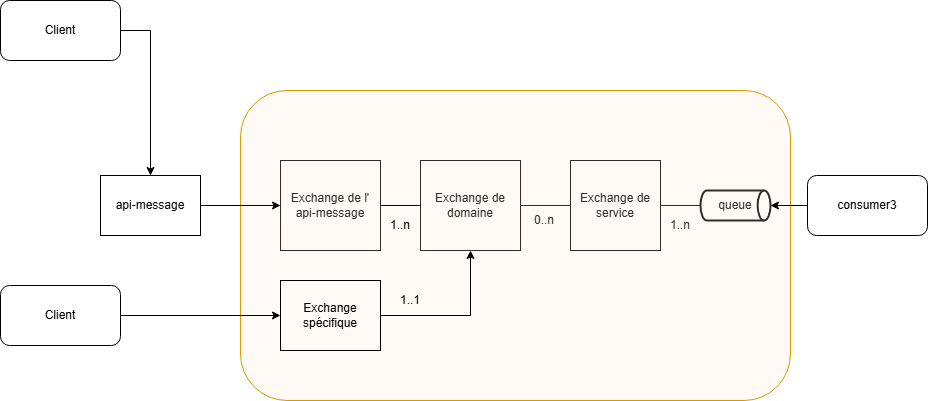

The diagram above was exported from draw.io. Its source (the exported page's mxGraphModel, read from the mxfile embedded in the PNG):
<mxGraphModel dx="1666" dy="755" grid="1" gridSize="10" guides="1" tooltips="1" connect="1" arrows="1" fold="1" page="1" pageScale="1" pageWidth="827" pageHeight="1169" background="none" math="0" shadow="0">
  <root>
    <mxCell id="0" />
    <mxCell id="1" parent="0" />
    <mxCell id="5TFMux1RP8ild-dQgcf5-1" value="Exchange de service" style="rounded=0;whiteSpace=wrap;html=1;" parent="1" vertex="1">
      <mxGeometry x="590" y="260" width="90" height="90" as="geometry" />
    </mxCell>
    <mxCell id="eWDsEHiJVU1BKkFps5_M-1" value="Exchange de domaine" style="rounded=0;whiteSpace=wrap;html=1;" parent="1" vertex="1">
      <mxGeometry x="440" y="260" width="100" height="90" as="geometry" />
    </mxCell>
    <mxCell id="eWDsEHiJVU1BKkFps5_M-3" value="Exchange de l'&lt;div&gt;api-message&lt;/div&gt;" style="rounded=0;whiteSpace=wrap;html=1;" parent="1" vertex="1">
      <mxGeometry x="300" y="260" width="100" height="90" as="geometry" />
    </mxCell>
    <mxCell id="eWDsEHiJVU1BKkFps5_M-6" value="" style="endArrow=none;html=1;rounded=0;entryX=0;entryY=0.5;entryDx=0;entryDy=0;exitX=1;exitY=0.5;exitDx=0;exitDy=0;" parent="1" source="eWDsEHiJVU1BKkFps5_M-1" target="5TFMux1RP8ild-dQgcf5-1" edge="1">
      <mxGeometry width="50" height="50" relative="1" as="geometry">
        <mxPoint x="470" y="430" as="sourcePoint" />
        <mxPoint x="520" y="380" as="targetPoint" />
      </mxGeometry>
    </mxCell>
    <mxCell id="eWDsEHiJVU1BKkFps5_M-8" value="0..n" style="text;html=1;align=center;verticalAlign=middle;whiteSpace=wrap;rounded=0;" parent="1" vertex="1">
      <mxGeometry x="534" y="305" width="60" height="30" as="geometry" />
    </mxCell>
    <mxCell id="eWDsEHiJVU1BKkFps5_M-10" value="queue" style="strokeWidth=2;html=1;shape=mxgraph.flowchart.direct_data;whiteSpace=wrap;" parent="1" vertex="1">
      <mxGeometry x="720" y="290" width="70" height="30" as="geometry" />
    </mxCell>
    <mxCell id="eWDsEHiJVU1BKkFps5_M-11" value="1..n" style="text;html=1;align=center;verticalAlign=middle;whiteSpace=wrap;rounded=0;" parent="1" vertex="1">
      <mxGeometry x="670" y="310" width="60" height="30" as="geometry" />
    </mxCell>
    <mxCell id="eWDsEHiJVU1BKkFps5_M-12" value="" style="endArrow=none;html=1;rounded=0;entryX=0;entryY=0.5;entryDx=0;entryDy=0;entryPerimeter=0;exitX=1;exitY=0.5;exitDx=0;exitDy=0;" parent="1" source="5TFMux1RP8ild-dQgcf5-1" target="eWDsEHiJVU1BKkFps5_M-10" edge="1">
      <mxGeometry width="50" height="50" relative="1" as="geometry">
        <mxPoint x="670" y="305" as="sourcePoint" />
        <mxPoint x="870" y="288.42105263157896" as="targetPoint" />
      </mxGeometry>
    </mxCell>
    <mxCell id="eWDsEHiJVU1BKkFps5_M-14" value="" style="rounded=1;whiteSpace=wrap;html=1;fillColor=#ffe6cc;strokeColor=#d79b00;strokeOpacity=100;fillOpacity=20;" parent="1" vertex="1">
      <mxGeometry x="260" y="190" width="550" height="310" as="geometry" />
    </mxCell>
    <mxCell id="eWDsEHiJVU1BKkFps5_M-21" value="" style="endArrow=none;html=1;rounded=0;exitX=1;exitY=0.5;exitDx=0;exitDy=0;entryX=0;entryY=0.5;entryDx=0;entryDy=0;" parent="1" source="eWDsEHiJVU1BKkFps5_M-3" target="eWDsEHiJVU1BKkFps5_M-1" edge="1">
      <mxGeometry width="50" height="50" relative="1" as="geometry">
        <mxPoint x="390" y="360" as="sourcePoint" />
        <mxPoint x="410" y="310" as="targetPoint" />
      </mxGeometry>
    </mxCell>
    <mxCell id="eWDsEHiJVU1BKkFps5_M-22" value="1..n" style="text;html=1;align=center;verticalAlign=middle;whiteSpace=wrap;rounded=0;" parent="1" vertex="1">
      <mxGeometry x="390" y="310" width="60" height="30" as="geometry" />
    </mxCell>
    <mxCell id="eWDsEHiJVU1BKkFps5_M-35" style="edgeStyle=orthogonalEdgeStyle;rounded=0;orthogonalLoop=1;jettySize=auto;html=1;" parent="1" source="eWDsEHiJVU1BKkFps5_M-23" target="eWDsEHiJVU1BKkFps5_M-1" edge="1">
      <mxGeometry relative="1" as="geometry" />
    </mxCell>
    <mxCell id="eWDsEHiJVU1BKkFps5_M-23" value="Exchange spécifique" style="rounded=0;whiteSpace=wrap;html=1;fillColor=none;" parent="1" vertex="1">
      <mxGeometry x="300" y="380" width="100" height="70" as="geometry" />
    </mxCell>
    <mxCell id="eWDsEHiJVU1BKkFps5_M-24" style="edgeStyle=orthogonalEdgeStyle;rounded=0;orthogonalLoop=1;jettySize=auto;html=1;exitX=0.5;exitY=1;exitDx=0;exitDy=0;" parent="1" source="eWDsEHiJVU1BKkFps5_M-23" target="eWDsEHiJVU1BKkFps5_M-23" edge="1">
      <mxGeometry relative="1" as="geometry" />
    </mxCell>
    <mxCell id="eWDsEHiJVU1BKkFps5_M-33" style="edgeStyle=orthogonalEdgeStyle;rounded=0;orthogonalLoop=1;jettySize=auto;html=1;" parent="1" source="eWDsEHiJVU1BKkFps5_M-25" target="eWDsEHiJVU1BKkFps5_M-3" edge="1">
      <mxGeometry relative="1" as="geometry">
        <mxPoint x="250" y="300" as="targetPoint" />
      </mxGeometry>
    </mxCell>
    <mxCell id="eWDsEHiJVU1BKkFps5_M-25" value="api-message" style="rounded=0;whiteSpace=wrap;html=1;" parent="1" vertex="1">
      <mxGeometry x="120" y="275" width="100" height="60" as="geometry" />
    </mxCell>
    <mxCell id="eWDsEHiJVU1BKkFps5_M-28" style="edgeStyle=orthogonalEdgeStyle;rounded=0;orthogonalLoop=1;jettySize=auto;html=1;exitX=1;exitY=0.5;exitDx=0;exitDy=0;" parent="1" source="eWDsEHiJVU1BKkFps5_M-26" target="eWDsEHiJVU1BKkFps5_M-25" edge="1">
      <mxGeometry relative="1" as="geometry" />
    </mxCell>
    <mxCell id="eWDsEHiJVU1BKkFps5_M-26" value="Client" style="rounded=1;whiteSpace=wrap;html=1;" parent="1" vertex="1">
      <mxGeometry x="20" y="100" width="120" height="60" as="geometry" />
    </mxCell>
    <mxCell id="eWDsEHiJVU1BKkFps5_M-31" style="edgeStyle=orthogonalEdgeStyle;rounded=0;orthogonalLoop=1;jettySize=auto;html=1;exitX=1;exitY=0.5;exitDx=0;exitDy=0;" parent="1" source="eWDsEHiJVU1BKkFps5_M-29" target="eWDsEHiJVU1BKkFps5_M-23" edge="1">
      <mxGeometry relative="1" as="geometry">
        <mxPoint x="270" y="415" as="targetPoint" />
      </mxGeometry>
    </mxCell>
    <mxCell id="eWDsEHiJVU1BKkFps5_M-29" value="Client" style="rounded=1;whiteSpace=wrap;html=1;" parent="1" vertex="1">
      <mxGeometry x="20" y="385" width="120" height="60" as="geometry" />
    </mxCell>
    <mxCell id="eWDsEHiJVU1BKkFps5_M-36" value="1..1" style="text;html=1;align=center;verticalAlign=middle;whiteSpace=wrap;rounded=0;" parent="1" vertex="1">
      <mxGeometry x="400" y="385" width="60" height="30" as="geometry" />
    </mxCell>
    <mxCell id="eWDsEHiJVU1BKkFps5_M-37" value="consumer3" style="rounded=1;whiteSpace=wrap;html=1;" parent="1" vertex="1">
      <mxGeometry x="827" y="275" width="120" height="60" as="geometry" />
    </mxCell>
    <mxCell id="eWDsEHiJVU1BKkFps5_M-39" style="edgeStyle=orthogonalEdgeStyle;rounded=0;orthogonalLoop=1;jettySize=auto;html=1;entryX=1;entryY=0.5;entryDx=0;entryDy=0;entryPerimeter=0;" parent="1" source="eWDsEHiJVU1BKkFps5_M-37" target="eWDsEHiJVU1BKkFps5_M-10" edge="1">
      <mxGeometry relative="1" as="geometry" />
    </mxCell>
  </root>
</mxGraphModel>